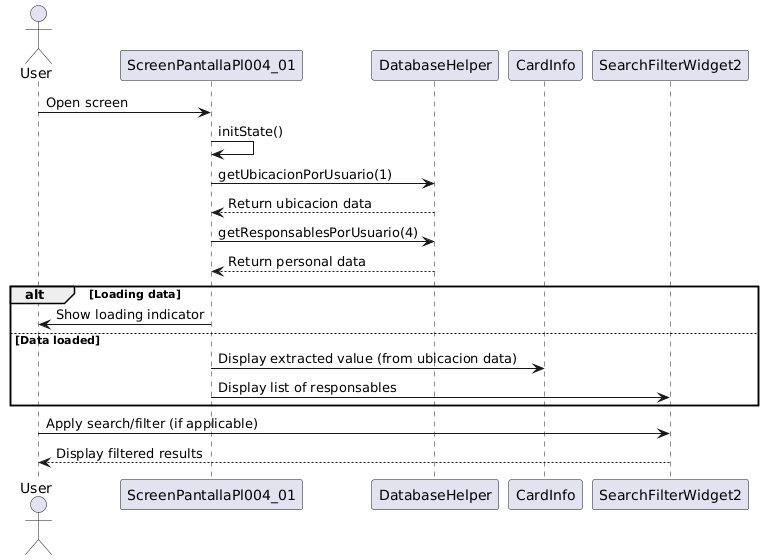

The diagram above was rendered by PlantUML. Its source (embedded in the PNG):
@startuml
actor User as "User"
participant ScreenPantallaPl004_01 as "ScreenPantallaPl004_01"
participant DatabaseHelper as "DatabaseHelper"
participant CardInfo as "CardInfo"
participant SearchFilterWidget2 as "SearchFilterWidget2"

User -> ScreenPantallaPl004_01: Open screen
ScreenPantallaPl004_01 -> ScreenPantallaPl004_01: initState()
ScreenPantallaPl004_01 -> DatabaseHelper: getUbicacionPorUsuario(1)
DatabaseHelper --> ScreenPantallaPl004_01: Return ubicacion data
ScreenPantallaPl004_01 -> DatabaseHelper: getResponsablesPorUsuario(4)
DatabaseHelper --> ScreenPantallaPl004_01: Return personal data

alt Loading data
    ScreenPantallaPl004_01 -> User: Show loading indicator
else Data loaded
    ScreenPantallaPl004_01 -> CardInfo: Display extracted value (from ubicacion data)
    ScreenPantallaPl004_01 -> SearchFilterWidget2: Display list of responsables
end

User -> SearchFilterWidget2: Apply search/filter (if applicable)
SearchFilterWidget2 --> User: Display filtered results
@enduml